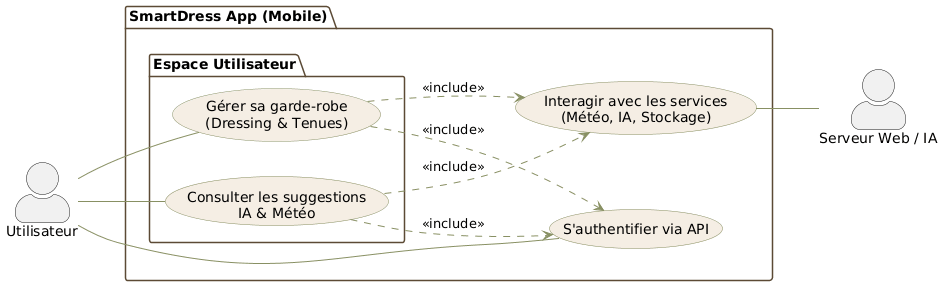

The diagram above was rendered by PlantUML. Its source (embedded in the PNG):
@startuml
skinparam actorStyle awesome
left to right direction

' STYLE CUSTOMIZATION
skinparam package {
    BackgroundColor White
    BorderColor #5C4A35
}
skinparam usecase {
    BackgroundColor #F5EEE4
    BorderColor #889063
    ArrowColor #889063
}

' ACTORS
actor "Utilisateur" as U
actor "Serveur Web / IA" as W

' SYSTEM = MOBILE APP
package "SmartDress App (Mobile)" {

    usecase "S'authentifier via API" as UC_LOGIN_MOBILE

    package "Espace Utilisateur" {
        usecase "Gérer sa garde-robe\n(Dressing & Tenues)" as UC_USER_MOBILE
        usecase "Consulter les suggestions\nIA & Météo" as UC_SUGGESTIONS_MOBILE
    }

    ' API part
    usecase "Interagir avec les services\n(Météo, IA, Stockage)" as UC_API_MOBILE
}

' ASSOCIATIONS
U -- UC_LOGIN_MOBILE
U -- UC_USER_MOBILE
U -- UC_SUGGESTIONS_MOBILE

' Web server provides the API
UC_API_MOBILE -- W

' INCLUDES
UC_USER_MOBILE ..> UC_LOGIN_MOBILE : <<include>>
UC_SUGGESTIONS_MOBILE ..> UC_LOGIN_MOBILE : <<include>>

UC_USER_MOBILE ..> UC_API_MOBILE : <<include>>
UC_SUGGESTIONS_MOBILE ..> UC_API_MOBILE : <<include>>
@enduml